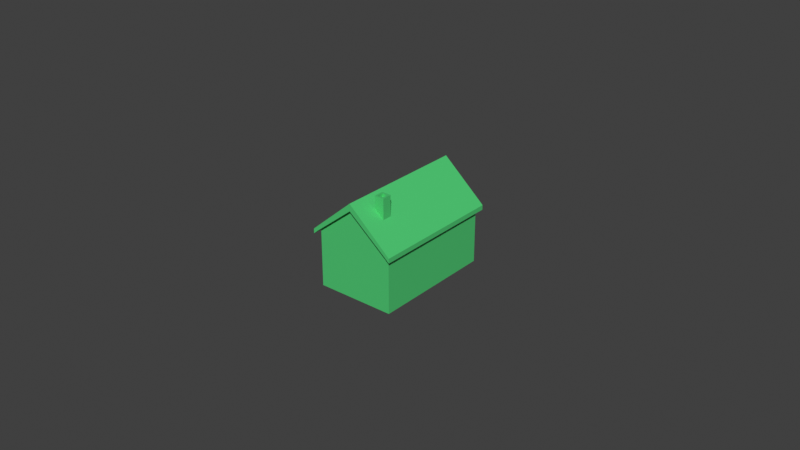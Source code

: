 # Source: plateau-house.blend  (saved by Blender 2.93.21; exported with 4.5.12 LTS)
import bpy
from mathutils import Matrix  # noqa: F401  (used for matrix-valued properties, if any)

bpy.ops.wm.read_factory_settings(use_empty=True)
scene = bpy.context.scene
scene.name = 'Scene'

# ---- collections
col_collection = bpy.data.collections.new('Collection'); scene.collection.children.link(col_collection)

# ---- materials (node trees are filled in below, after node groups)
mat_material = bpy.data.materials.new('Material')
mat_material.use_transparent_shadow = False

# ---- material node trees
mat_material.use_nodes = True; mat_material.node_tree.nodes.clear()
_N = mat_material.node_tree.nodes; _L = mat_material.node_tree.links
n0 = _N.new('ShaderNodeBsdfPrincipled'); n0.name = 'Principled BSDF'; n0.location = (10, 300)
n0.distribution = 'GGX'
n0.subsurface_method = 'BURLEY'
n0.inputs[0].default_value = (0.08022, 0.6172, 0.1812, 1.0)
n0.inputs[3].default_value = 1.45
n0.inputs[27].default_value = (0.0, 0.0, 0.0, 1.0)
n0.inputs[28].default_value = 1.0
n1 = _N.new('ShaderNodeOutputMaterial'); n1.name = 'Material Output'; n1.location = (300, 300)
_L.new(n0.outputs[0], n1.inputs[0])
n1.is_active_output = True

# ---- world
world_world = bpy.data.worlds.new('World'); scene.world = world_world
world_world.use_nodes = True; world_world.node_tree.nodes.clear()
_N = world_world.node_tree.nodes; _L = world_world.node_tree.links
n0 = _N.new('ShaderNodeOutputWorld'); n0.name = 'World Output'; n0.location = (300, 300)
n1 = _N.new('ShaderNodeBackground'); n1.name = 'Background'; n1.location = (10, 300)
n1.inputs[0].default_value = (0.05088, 0.05088, 0.05088, 1.0)
_L.new(n1.outputs[0], n0.inputs[0])
n0.is_active_output = True
world_world.color = (0.05088, 0.05088, 0.05088)
world_world.use_sun_shadow = False
world_world.sun_shadow_jitter_overblur = 0.0

# ---- meshes
me_cube = bpy.data.meshes.new('Cube')
me_cube.from_pydata([(-0.0126, -0.02, 0.0), (-0.0126, -0.02, 0.02), (-0.0126, 0.02, 0.0), (-0.0126, 0.02, 0.02), (0.0126, -0.02, 0.0), (0.0126, -0.02, 0.02), (0.0126, 0.02, 0.0), (0.0126, 0.02, 0.02), (0.0, 0.02, 0.0), (0.0, 0.02, 0.03099), (0.0, -0.02, 0.0), (0.0, -0.02, 0.03099), (-0.0126, -0.02, 0.0185), (-0.0126, 0.02, 0.0185), (0.0126, 0.02, 0.0185), (0.0126, -0.02, 0.0185), (0.0, -0.02, 0.02866), (0.0, 0.02, 0.02866), (-0.0126, -0.02, 0.0185), (-0.0126, -0.02, 0.02), (-0.0126, 0.02, 0.02), (-0.0126, 0.02, 0.0185), (0.0126, 0.02, 0.0185), (0.0126, 0.02, 0.02), (0.0126, -0.02, 0.02), (0.0126, -0.02, 0.0185), (0.0, 0.02154, 0.02866), (0.0, 0.02154, 0.03099), (0.0126, 0.02154, 0.02), (0.0126, 0.02154, 0.0185), (0.0, -0.02154, 0.02866), (0.0, -0.02154, 0.03099), (-0.0126, -0.02154, 0.02), (-0.0126, -0.02154, 0.0185), (0.0126, -0.02154, 0.0185), (0.0126, -0.02154, 0.02), (0.0, -0.02154, 0.03099), (0.0, -0.02154, 0.02866), (-0.0126, 0.02154, 0.0185), (-0.0126, 0.02154, 0.02), (0.0, 0.02154, 0.03099), (0.0, 0.02154, 0.02866), (-0.0126, -0.02, 0.0185), (-0.0126, -0.02, 0.02), (-0.0126, 0.02, 0.02), (-0.0126, 0.02, 0.0185), (0.0126, 0.02, 0.02), (0.0126, 0.02, 0.0185), (0.0126, -0.02, 0.02), (0.0126, -0.02, 0.0185), (-0.0126, -0.02, 0.02), (-0.0126, -0.02, 0.0185), (-0.0126, 0.02, 0.02), (-0.0126, 0.02, 0.0185), (0.0126, 0.02, 0.02), (0.0126, 0.02, 0.0185), (0.0126, -0.02, 0.02), (0.0126, -0.02, 0.0185), (0.0126, 0.02154, 0.0185), (0.0126, 0.02154, 0.02), (-0.0126, -0.02154, 0.0185), (-0.0126, -0.02154, 0.02), (0.0126, -0.02154, 0.02), (0.0126, -0.02154, 0.0185), (-0.0126, 0.02154, 0.02), (-0.0126, 0.02154, 0.0185), (-0.0126, -0.02, 0.0185), (-0.0126, -0.02154, 0.0185), (-0.0126, -0.02154, 0.02), (-0.0126, -0.02, 0.02), (0.0126, 0.02, 0.0185), (0.0126, 0.02154, 0.0185), (0.0126, 0.02154, 0.02), (0.0126, 0.02, 0.02), (0.0126, 0.02, 0.0185), (0.0126, 0.02, 0.02), (0.0126, -0.02, 0.02), (0.0126, -0.02, 0.0185), (-0.0126, -0.02, 0.0185), (-0.0126, -0.02, 0.02), (-0.0126, 0.02, 0.02), (-0.0126, 0.02, 0.0185), (0.0126, -0.02, 0.02), (0.0126, -0.02154, 0.02), (0.0126, -0.02154, 0.0185), (0.0126, -0.02, 0.0185), (-0.0126, 0.02, 0.02), (-0.0126, 0.02154, 0.02), (-0.0126, 0.02154, 0.0185), (-0.0126, 0.02, 0.0185), (-0.0126, -0.02154, 0.0185), (-0.0126, -0.02, 0.0185), (-0.0126, -0.02154, 0.02), (-0.0126, -0.02, 0.02), (0.0126, 0.02154, 0.0185), (0.0126, 0.02, 0.0185), (0.0126, 0.02154, 0.02), (0.0126, 0.02, 0.02), (0.0126, 0.02, 0.02), (0.0126, 0.02, 0.0185), (0.0126, -0.02, 0.02), (0.0126, -0.02, 0.0185), (-0.0126, -0.02, 0.02), (-0.0126, -0.02, 0.0185), (-0.0126, 0.02, 0.02), (-0.0126, 0.02, 0.0185), (0.0126, -0.02154, 0.02), (0.0126, -0.02, 0.02), (0.0126, -0.02154, 0.0185), (0.0126, -0.02, 0.0185), (-0.0126, 0.02154, 0.02), (-0.0126, 0.02, 0.02), (-0.0126, 0.02154, 0.0185), (-0.0126, 0.02, 0.0185), (-0.01399, 0.02, 0.01875), (-0.01399, 0.02154, 0.01875), (-0.01399, 0.02154, 0.01725), (-0.01399, 0.02, 0.01725), (0.01399, -0.02, 0.01875), (0.01399, -0.02154, 0.01875), (0.01399, -0.02154, 0.01725), (0.01399, -0.02, 0.01725), (-0.01399, -0.02, 0.01725), (-0.01399, -0.02, 0.01875), (-0.01399, 0.02, 0.01875), (-0.01399, 0.02, 0.01725), (0.01399, 0.02, 0.01725), (0.01399, 0.02, 0.01875), (0.01399, -0.02, 0.01875), (0.01399, -0.02, 0.01725), (0.01399, 0.02, 0.01725), (0.01399, 0.02154, 0.01725), (0.01399, 0.02154, 0.01875), (0.01399, 0.02, 0.01875), (-0.01399, -0.02, 0.01725), (-0.01399, -0.02154, 0.01725), (-0.01399, -0.02154, 0.01875), (-0.01399, -0.02, 0.01875), (-0.0126, -0.01171, 0.0), (-0.0126, -0.01171, 0.02), (0.0126, -0.01171, 0.0), (0.0126, -0.01171, 0.02), (0.0, -0.01171, 0.03099), (0.0, -0.01171, 0.0), (0.0126, -0.01171, 0.0185), (-0.0126, -0.01171, 0.0185), (-0.0126, -0.01171, 0.02), (-0.0126, -0.01171, 0.0185), (0.0126, -0.01171, 0.02), (0.0126, -0.01171, 0.0185), (-0.0126, -0.01171, 0.02), (-0.0126, -0.01171, 0.0185), (0.0126, -0.01171, 0.02), (0.0126, -0.01171, 0.0185), (0.0126, -0.01171, 0.02), (0.0126, -0.01171, 0.0185), (-0.0126, -0.01171, 0.02), (-0.0126, -0.01171, 0.0185), (0.0126, -0.01171, 0.02), (0.0126, -0.01171, 0.0185), (-0.0126, -0.01171, 0.02), (-0.0126, -0.01171, 0.0185), (-0.01399, -0.01171, 0.01875), (-0.01399, -0.01171, 0.01725), (0.01399, -0.01171, 0.01875), (0.01399, -0.01171, 0.01725), (-0.0126, -0.01478, 0.0), (0.0126, -0.01478, 0.02), (0.0, -0.01478, 0.03099), (0.0, -0.01478, 0.0), (0.0126, -0.01478, 0.0185), (-0.0126, -0.01478, 0.02), (0.0126, -0.01478, 0.0185), (-0.0126, -0.01478, 0.02), (0.0126, -0.01478, 0.0185), (0.0126, -0.01478, 0.0185), (-0.0126, -0.01478, 0.02), (0.0126, -0.01478, 0.0185), (-0.0126, -0.01478, 0.02), (-0.01399, -0.01478, 0.01875), (0.01399, -0.01478, 0.01725), (-0.0126, -0.01478, 0.02), (0.0126, -0.01478, 0.0), (-0.0126, -0.01478, 0.0185), (-0.0126, -0.01478, 0.0185), (0.0126, -0.01478, 0.02), (-0.0126, -0.01478, 0.0185), (0.0126, -0.01478, 0.02), (0.0126, -0.01478, 0.02), (-0.0126, -0.01478, 0.0185), (0.0126, -0.01478, 0.02), (-0.0126, -0.01478, 0.0185), (-0.01399, -0.01478, 0.01725), (0.01399, -0.01478, 0.01875), (0.003381, 0.02, 0.02804), (0.003381, -0.02, 0.0), (0.003381, 0.02, 0.0), (0.003381, -0.02, 0.02804), (0.003381, -0.02, 0.02593), (0.003381, 0.02, 0.02593), (0.003381, 0.02154, 0.02804), (0.003381, 0.02154, 0.02593), (0.003381, -0.02154, 0.02804), (0.003381, -0.02154, 0.02593), (0.003381, -0.01171, 0.02804), (0.003381, -0.01171, 0.0), (0.003381, -0.01478, 0.02804), (0.003381, -0.01478, 0.0), (0.006383, 0.02, 0.02542), (0.006383, -0.02, 0.0), (0.006383, 0.02, 0.02351), (0.006383, 0.02154, 0.02351), (0.006383, -0.02154, 0.02542), (0.006383, -0.01171, 0.02542), (0.006383, -0.01478, 0.02542), (0.006383, 0.02, 0.0), (0.006383, -0.02, 0.02542), (0.006383, -0.02, 0.02351), (0.006383, 0.02154, 0.02542), (0.006383, -0.02154, 0.02351), (0.006383, -0.01171, 0.0), (0.006383, -0.01478, 0.0), (0.003381, -0.01171, 0.02804), (0.003381, -0.01478, 0.02804), (0.006383, -0.01171, 0.02542), (0.006383, -0.01478, 0.02542), (0.003381, -0.01171, 0.02804), (0.003381, -0.01478, 0.02804), (0.006383, -0.01171, 0.02542), (0.006383, -0.01478, 0.02542), (0.006383, -0.01171, 0.02542), (0.003381, -0.01171, 0.02804), (0.003381, -0.01478, 0.02804), (0.006383, -0.01478, 0.02542), (0.003925, -0.01226, 0.032), (0.005839, -0.01226, 0.03199), (0.003925, -0.01424, 0.032), (0.005839, -0.01424, 0.03199), (0.003381, -0.01171, 0.032), (0.006383, -0.01171, 0.03199), (0.003381, -0.01478, 0.032), (0.006383, -0.01478, 0.03199), (0.003922, -0.01226, 0.03099), (0.005835, -0.01226, 0.03098), (0.003922, -0.01424, 0.03099), (0.005835, -0.01424, 0.03098), (-0.0126, 0.01091, 0.02), (0.0126, 0.01091, 0.0), (-0.0126, 0.01091, 0.0185), (-0.0126, 0.01091, 0.0185), (0.0126, 0.01091, 0.02), (-0.0126, 0.01091, 0.0185), (0.0126, 0.01091, 0.02), (0.0126, 0.01091, 0.02), (-0.0126, 0.01091, 0.0185), (0.0126, 0.01091, 0.02), (-0.0126, 0.01091, 0.0185), (-0.01399, 0.01091, 0.01725), (0.01399, 0.01091, 0.01875), (-0.0126, 0.01091, 0.0), (0.0126, 0.01091, 0.02), (0.0, 0.01091, 0.03099), (0.0, 0.01091, 0.0), (0.0126, 0.01091, 0.0185), (-0.0126, 0.01091, 0.02), (0.0126, 0.01091, 0.0185), (-0.0126, 0.01091, 0.02), (0.0126, 0.01091, 0.0185), (0.0126, 0.01091, 0.0185), (-0.0126, 0.01091, 0.02), (0.0126, 0.01091, 0.0185), (-0.0126, 0.01091, 0.02), (-0.01399, 0.01091, 0.01875), (0.01399, 0.01091, 0.01725), (0.003381, 0.01091, 0.0), (0.003381, 0.01091, 0.02804), (0.006383, 0.01091, 0.02542), (0.006383, 0.01091, 0.0), (-0.0126, 0.003802, 0.0), (0.0126, 0.003802, 0.02), (0.0, 0.003802, 0.03099), (0.0, 0.003802, 0.0), (0.0126, 0.003802, 0.0185), (-0.0126, 0.003802, 0.02), (0.0126, 0.003802, 0.0185), (-0.0126, 0.003802, 0.02), (0.0126, 0.003802, 0.0185), (0.0126, 0.003802, 0.0185), (-0.0126, 0.003802, 0.02), (0.0126, 0.003802, 0.0185), (-0.0126, 0.003802, 0.02), (-0.01399, 0.003802, 0.01875), (0.01399, 0.003802, 0.01725), (0.003381, 0.003802, 0.0), (0.003381, 0.003802, 0.02804), (0.006383, 0.003802, 0.02542), (0.006383, 0.003802, 0.0), (-0.0126, 0.003802, 0.02), (0.0126, 0.003802, 0.0), (-0.0126, 0.003802, 0.0185), (-0.0126, 0.003802, 0.0185), (0.0126, 0.003802, 0.02), (-0.0126, 0.003802, 0.0185), (0.0126, 0.003802, 0.02), (0.0126, 0.003802, 0.02), (-0.0126, 0.003802, 0.0185), (0.0126, 0.003802, 0.02), (-0.0126, 0.003802, 0.0185), (-0.01399, 0.003802, 0.01725), (0.01399, 0.003802, 0.01875), (-0.0126, 0.02, 0.01169), (0.0126, 0.02, 0.01169), (0.0126, -0.02, 0.01169), (0.0, -0.02, 0.01811), (0.0, 0.02, 0.01811), (-0.0126, -0.02, 0.01169), (-0.0126, -0.01171, 0.01169), (0.0126, -0.01171, 0.01169), (-0.0126, -0.01478, 0.01169), (0.0126, -0.01478, 0.01169), (0.003381, 0.02, 0.01639), (0.003381, -0.02, 0.01639), (0.006383, -0.02, 0.01486), (0.006383, 0.02, 0.01486), (0.0126, 0.01091, 0.01169), (-0.0126, 0.01091, 0.01169), (-0.0126, 0.003802, 0.01169), (0.0126, 0.003802, 0.01169), (-0.01298, 0.01091, 0.01169), (-0.01298, 0.01091, 0.0), (-0.01298, 0.003802, 0.0), (-0.01298, 0.003802, 0.01169), (-0.0126, 0.009676, 0.02), (0.0126, 0.009676, 0.0), (-0.0126, 0.009676, 0.0185), (-0.0126, 0.009676, 0.0185), (0.0126, 0.009676, 0.02), (-0.0126, 0.009676, 0.0185), (0.0126, 0.009676, 0.02), (0.0126, 0.009676, 0.02), (-0.0126, 0.009676, 0.0185), (0.0126, 0.009676, 0.02), (-0.0126, 0.009676, 0.0185), (-0.01399, 0.009676, 0.01725), (0.01399, 0.009676, 0.01875), (-0.0126, 0.009676, 0.0), (0.0126, 0.009676, 0.02), (0.0, 0.009676, 0.03099), (0.0, 0.009676, 0.0), (0.0126, 0.009676, 0.0185), (-0.0126, 0.009676, 0.02), (0.0126, 0.009676, 0.0185), (-0.0126, 0.009676, 0.02), (0.0126, 0.009676, 0.0185), (0.0126, 0.009676, 0.0185), (-0.0126, 0.009676, 0.02), (0.0126, 0.009676, 0.0185), (-0.0126, 0.009676, 0.02), (-0.01399, 0.009676, 0.01875), (0.01399, 0.009676, 0.01725), (0.003381, 0.009676, 0.0), (0.003381, 0.009676, 0.02804), (0.006383, 0.009676, 0.02542), (0.006383, 0.009676, 0.0), (0.0126, 0.009676, 0.01169), (-0.0126, 0.009676, 0.01169), (-0.01298, 0.009676, 0.0), (-0.01298, 0.009676, 0.01169), (-0.0126, 0.004987, 0.0), (0.0126, 0.004987, 0.02), (0.0, 0.004987, 0.03099), (0.0, 0.004987, 0.0), (0.0126, 0.004987, 0.0185), (-0.0126, 0.004987, 0.02), (0.0126, 0.004987, 0.0185), (-0.0126, 0.004987, 0.02), (0.0126, 0.004987, 0.0185), (0.0126, 0.004987, 0.0185), (-0.0126, 0.004987, 0.02), (0.0126, 0.004987, 0.0185), (-0.0126, 0.004987, 0.02), (-0.01399, 0.004987, 0.01875), (0.01399, 0.004987, 0.01725), (0.003381, 0.004987, 0.0), (0.003381, 0.004987, 0.02804), (0.006383, 0.004987, 0.02542), (0.006383, 0.004987, 0.0), (0.0126, 0.004987, 0.01169), (-0.01298, 0.004987, 0.0), (-0.0126, 0.004987, 0.02), (0.0126, 0.004987, 0.0), (-0.0126, 0.004987, 0.0185), (-0.0126, 0.004987, 0.0185), (0.0126, 0.004987, 0.02), (-0.0126, 0.004987, 0.0185), (0.0126, 0.004987, 0.02), (0.0126, 0.004987, 0.02), (-0.0126, 0.004987, 0.0185), (0.0126, 0.004987, 0.02), (-0.0126, 0.004987, 0.0185), (-0.01399, 0.004987, 0.01725), (0.01399, 0.004987, 0.01875), (-0.0126, 0.004987, 0.01169), (-0.01298, 0.004987, 0.01169), (-0.0126, 0.02, 0.0104), (0.0126, 0.02, 0.0104), (0.0126, -0.02, 0.0104), (0.0, -0.02, 0.01612), (0.0, 0.02, 0.01612), (-0.0126, -0.01171, 0.0104), (0.0126, -0.01171, 0.0104), (-0.0126, -0.01478, 0.0104), (0.0126, -0.01478, 0.0104), (0.003381, 0.02, 0.01459), (0.003381, -0.02, 0.01459), (0.006383, -0.02, 0.01323), (0.006383, 0.02, 0.01323), (0.0126, 0.01091, 0.0104), (-0.0126, 0.01091, 0.0104), (-0.0126, 0.003802, 0.0104), (0.0126, 0.003802, 0.0104), (-0.0126, -0.02, 0.0104), (-0.01298, 0.01091, 0.0104), (-0.01298, 0.003802, 0.0104), (-0.01298, 0.009676, 0.0104), (0.0126, 0.009676, 0.0104), (-0.01298, 0.004987, 0.0104), (0.0126, 0.004987, 0.0104), (-0.01271, 0.009676, 0.0104), (-0.01271, 0.009676, 0.0), (-0.01271, 0.004987, 0.0), (-0.01271, 0.004987, 0.0104)], [], [(9, 27, 26, 17), (211, 218, 28, 29), (221, 182, 4, 209), (168, 181, 1, 11), (206, 168, 11, 197), (166, 169, 10, 0), (310, 13, 17, 314), (321, 198, 16, 313), (313, 16, 12, 315), (319, 170, 15, 312), (323, 210, 14, 311), (325, 248, 13, 310), (265, 22, 55, 267), (1, 19, 18, 12), (181, 171, 19, 1), (13, 21, 20, 3), (248, 249, 21, 13), (29, 28, 59, 58), (7, 23, 22, 14), (260, 250, 23, 7), (15, 25, 24, 5), (170, 172, 25, 15), (194, 200, 27, 9), (184, 18, 51, 186), (210, 211, 29, 14), (30, 31, 32, 33), (11, 31, 30, 16), (1, 32, 31, 11), (39, 38, 65, 64), (16, 30, 33, 12), (203, 202, 36, 37), (24, 25, 57, 56), (216, 212, 35, 5), (16, 37, 36, 11), (198, 203, 37, 16), (38, 39, 40, 41), (35, 34, 63, 62), (9, 40, 39, 3), (17, 41, 40, 9), (13, 38, 41, 17), (33, 32, 61, 60), (13, 3, 44, 45), (7, 14, 47, 46), (15, 5, 48, 49), (1, 12, 42, 43), (5, 35, 62, 48), (3, 39, 64, 44), (28, 7, 46, 59), (34, 15, 49, 63), (18, 19, 50, 51), (32, 1, 43, 61), (38, 13, 45, 65), (22, 23, 54, 55), (14, 29, 58, 47), (264, 20, 52, 266), (12, 33, 60, 42), (185, 24, 56, 187), (20, 21, 53, 52), (76, 77, 101, 100), (60, 67, 66, 42), (61, 68, 67, 60), (43, 69, 68, 61), (42, 66, 69, 43), (69, 66, 91, 93), (58, 71, 70, 47), (59, 72, 71, 58), (46, 73, 72, 59), (47, 70, 73, 46), (86, 87, 110, 111), (54, 75, 74, 55), (252, 253, 75, 54), (57, 77, 76, 56), (174, 175, 77, 57), (269, 80, 104, 271), (50, 79, 78, 51), (173, 176, 79, 50), (53, 81, 80, 52), (251, 254, 81, 53), (72, 73, 97, 96), (62, 83, 82, 48), (63, 84, 83, 62), (49, 85, 84, 63), (48, 82, 85, 49), (82, 83, 106, 107), (64, 87, 86, 44), (65, 88, 87, 64), (45, 89, 88, 65), (44, 86, 89, 45), (83, 84, 108, 106), (73, 70, 95, 97), (80, 81, 105, 104), (87, 88, 112, 110), (268, 74, 99, 270), (84, 85, 109, 108), (189, 78, 103, 191), (88, 89, 113, 112), (85, 82, 107, 109), (89, 86, 111, 113), (66, 67, 90, 91), (70, 71, 94, 95), (67, 68, 92, 90), (74, 75, 98, 99), (71, 72, 96, 94), (78, 79, 102, 103), (68, 69, 93, 92), (188, 76, 100, 190), (114, 115, 116, 117), (110, 115, 114, 111), (112, 116, 115, 110), (113, 117, 116, 112), (111, 114, 117, 113), (118, 119, 120, 121), (106, 119, 118, 107), (108, 120, 119, 106), (109, 121, 120, 108), (107, 118, 121, 109), (257, 272, 124, 125), (102, 123, 122, 103), (178, 179, 123, 102), (105, 125, 124, 104), (256, 257, 125, 105), (180, 193, 128, 129), (98, 127, 126, 99), (255, 258, 127, 98), (101, 129, 128, 100), (177, 180, 129, 101), (130, 131, 132, 133), (94, 131, 130, 95), (96, 132, 131, 94), (97, 133, 132, 96), (95, 130, 133, 97), (134, 135, 136, 137), (90, 135, 134, 91), (92, 136, 135, 90), (93, 137, 136, 92), (91, 134, 137, 93), (289, 292, 165, 159), (190, 193, 164, 158), (292, 309, 164, 165), (191, 192, 163, 161), (290, 291, 162, 160), (192, 179, 162, 163), (304, 154, 158, 306), (305, 157, 161, 307), (175, 155, 159, 177), (186, 189, 157, 151), (285, 288, 156, 150), (176, 156, 160, 178), (286, 287, 155, 153), (187, 188, 154, 152), (301, 148, 152, 303), (171, 146, 150, 173), (300, 147, 151, 302), (282, 284, 149, 144), (167, 185, 148, 141), (183, 184, 147, 145), (297, 283, 146, 139), (172, 149, 153, 174), (318, 183, 145, 316), (327, 282, 144, 317), (278, 281, 143, 138), (294, 280, 142, 204), (280, 297, 139, 142), (296, 298, 140, 220), (315, 12, 183, 318), (25, 172, 174, 57), (12, 18, 184, 183), (5, 24, 185, 167), (19, 171, 173, 50), (56, 76, 188, 187), (79, 176, 178, 102), (51, 78, 189, 186), (77, 175, 177, 101), (122, 123, 179, 192), (103, 122, 192, 191), (100, 128, 193, 190), (159, 165, 180, 177), (165, 164, 193, 180), (160, 162, 179, 178), (154, 188, 190, 158), (157, 189, 191, 161), (150, 156, 176, 173), (153, 155, 175, 174), (148, 185, 187, 152), (147, 184, 186, 151), (144, 149, 172, 170), (139, 146, 171, 181), (317, 144, 170, 319), (138, 143, 169, 166), (204, 142, 168, 206), (142, 139, 181, 168), (220, 140, 182, 221), (143, 205, 207, 169), (206, 214, 225, 223), (281, 293, 205, 143), (295, 294, 204, 213), (217, 219, 203, 198), (11, 36, 202, 197), (219, 212, 202, 203), (17, 26, 201, 199), (208, 218, 200, 194), (314, 17, 199, 320), (322, 217, 198, 321), (214, 206, 197, 216), (169, 207, 195, 10), (26, 27, 200, 201), (167, 214, 216, 5), (312, 15, 217, 322), (7, 28, 218, 208), (34, 35, 212, 219), (15, 34, 219, 217), (279, 295, 213, 141), (141, 213, 214, 167), (205, 220, 221, 207), (293, 296, 220, 205), (197, 202, 212, 216), (199, 201, 211, 210), (320, 199, 210, 323), (207, 221, 209, 195), (201, 200, 218, 211), (222, 223, 227, 226), (204, 206, 223, 222), (214, 213, 224, 225), (213, 204, 222, 224), (225, 224, 228, 229), (224, 222, 226, 228), (223, 225, 229, 227), (233, 230, 239, 241), (226, 231, 230, 228), (227, 232, 231, 226), (229, 233, 232, 227), (228, 230, 233, 229), (236, 237, 245, 244), (231, 232, 240, 238), (232, 233, 241, 240), (230, 231, 238, 239), (234, 235, 239, 238), (236, 234, 238, 240), (237, 236, 240, 241), (235, 237, 241, 239), (243, 242, 244, 245), (235, 234, 242, 243), (237, 235, 243, 245), (234, 236, 244, 242), (196, 215, 277, 274), (7, 208, 276, 260), (208, 194, 275, 276), (8, 196, 274, 262), (215, 6, 247, 277), (9, 3, 246, 261), (194, 9, 261, 275), (2, 8, 262, 259), (311, 14, 263, 324), (3, 20, 264, 246), (14, 22, 265, 263), (21, 249, 251, 53), (23, 250, 252, 54), (55, 74, 268, 267), (52, 80, 269, 266), (81, 254, 256, 105), (75, 253, 255, 98), (104, 124, 272, 271), (126, 127, 258, 273), (99, 126, 273, 270), (341, 344, 258, 255), (342, 343, 257, 256), (343, 358, 272, 257), (354, 268, 270, 356), (337, 340, 254, 251), (355, 269, 271, 357), (338, 339, 253, 252), (350, 264, 266, 352), (346, 336, 250, 260), (334, 335, 249, 248), (351, 265, 267, 353), (365, 334, 248, 325), (316, 145, 299, 326), (149, 284, 286, 153), (145, 147, 300, 299), (141, 148, 301, 279), (146, 283, 285, 150), (152, 154, 304, 303), (156, 288, 290, 160), (151, 157, 305, 302), (155, 287, 289, 159), (163, 162, 291, 308), (161, 163, 308, 307), (158, 164, 309, 306), (383, 386, 296, 293), (369, 385, 295, 279), (385, 384, 294, 295), (371, 383, 293, 281), (386, 390, 298, 296), (370, 389, 297, 280), (384, 370, 280, 294), (368, 371, 281, 278), (387, 372, 282, 327), (389, 373, 283, 297), (372, 374, 284, 282), (392, 300, 302, 394), (393, 301, 303, 395), (376, 377, 287, 286), (375, 378, 288, 285), (397, 305, 307, 399), (396, 304, 306, 398), (380, 381, 291, 290), (382, 401, 309, 292), (379, 382, 292, 289), (427, 387, 327, 420), (409, 316, 326, 419), (368, 278, 330, 388), (405, 311, 324, 417), (413, 320, 323, 416), (406, 312, 322, 415), (415, 322, 321, 414), (408, 314, 320, 413), (410, 317, 319, 412), (421, 315, 318, 411), (420, 327, 317, 410), (411, 318, 316, 409), (418, 325, 310, 404), (416, 323, 311, 405), (412, 319, 312, 406), (407, 313, 315, 421), (414, 321, 313, 407), (404, 310, 314, 408), (424, 367, 328, 422), (365, 325, 328, 367), (418, 259, 329, 422), (419, 326, 331, 423), (402, 365, 367, 403), (426, 403, 367, 424), (259, 345, 366, 329), (417, 324, 364, 425), (270, 273, 359, 356), (273, 258, 344, 359), (271, 272, 358, 357), (253, 339, 341, 255), (254, 340, 342, 256), (266, 269, 355, 352), (267, 268, 354, 353), (250, 336, 338, 252), (249, 335, 337, 251), (263, 265, 351, 349), (246, 264, 350, 332), (324, 263, 349, 364), (259, 262, 348, 345), (275, 261, 347, 361), (261, 246, 332, 347), (277, 247, 333, 363), (262, 274, 360, 348), (276, 275, 361, 362), (260, 276, 362, 346), (274, 277, 363, 360), (402, 391, 334, 365), (374, 351, 353, 376), (391, 392, 335, 334), (369, 393, 336, 346), (373, 350, 352, 375), (395, 396, 339, 338), (378, 355, 357, 380), (394, 397, 340, 337), (377, 354, 356, 379), (400, 381, 358, 343), (399, 400, 343, 342), (398, 401, 344, 341), (306, 309, 401, 398), (307, 308, 400, 399), (308, 291, 381, 400), (287, 377, 379, 289), (302, 305, 397, 394), (288, 378, 380, 290), (303, 304, 396, 395), (283, 373, 375, 285), (279, 301, 393, 369), (299, 300, 392, 391), (284, 374, 376, 286), (326, 299, 391, 402), (423, 331, 403, 426), (326, 402, 403, 331), (425, 364, 387, 427), (356, 359, 382, 379), (359, 344, 401, 382), (357, 358, 381, 380), (339, 396, 398, 341), (340, 397, 399, 342), (352, 355, 378, 375), (353, 354, 377, 376), (336, 393, 395, 338), (335, 392, 394, 337), (349, 351, 374, 372), (332, 350, 373, 389), (364, 349, 372, 387), (345, 348, 371, 368), (361, 347, 370, 384), (347, 332, 389, 370), (363, 333, 390, 386), (348, 360, 383, 371), (362, 361, 384, 385), (346, 362, 385, 369), (360, 363, 386, 383), (333, 425, 427, 390), (330, 423, 426, 388), (247, 417, 425, 333), (388, 426, 431, 430), (278, 419, 423, 330), (325, 418, 422, 328), (366, 424, 422, 329), (2, 404, 408, 8), (195, 414, 407, 10), (10, 407, 421, 0), (182, 412, 406, 4), (215, 416, 405, 6), (259, 418, 404, 2), (166, 411, 409, 138), (298, 420, 410, 140), (0, 421, 411, 166), (140, 410, 412, 182), (8, 408, 413, 196), (209, 415, 414, 195), (4, 406, 415, 209), (196, 413, 416, 215), (6, 405, 417, 247), (138, 409, 419, 278), (390, 427, 420, 298), (430, 431, 428, 429), (426, 424, 428, 431), (424, 366, 429, 428)])
_uv = me_cube.uv_layers.new(name='UVMap')
_uv.uv.foreach_set('vector', [0.625, 0.375, 0.625, 0.375, 0.6161, 0.375, 0.6161, 0.375, 0.6044, 0.4383, 0.6257, 0.4383, 0.625, 0.5, 0.5974, 0.5, 0.3133, 0.7174, 0.375, 0.7174, 0.375, 0.75, 0.3133, 0.75, 0.75, 0.7174, 0.875, 0.7174, 0.875, 0.75, 0.75, 0.75, 0.7165, 0.7174, 0.75, 0.7174, 0.75, 0.75, 0.7165, 0.75, 0.125, 0.7174, 0.25, 0.7174, 0.25, 0.75, 0.125, 0.75, 0.5137, 0.25, 0.5974, 0.25, 0.6161, 0.375, 0.5289, 0.375, 0.5231, 0.8415, 0.612, 0.8415, 0.6161, 0.875, 0.5288, 0.875, 0.5288, 0.875, 0.6161, 0.875, 0.5885, 1.0, 0.5066, 1.0, 0.5155, 0.7174, 0.5974, 0.7174, 0.5974, 0.75, 0.5143, 0.75, 0.5207, 0.4383, 0.6076, 0.4383, 0.5974, 0.5, 0.5143, 0.5, 0.517, 0.1932, 0.5998, 0.1932, 0.5974, 0.25, 0.5137, 0.25, 0.2773, 0.2534, 0.5974, 0.5, 0.5974, 0.5, 0.2666, 0.2409, 0.625, 0.0, 0.625, 0.0, 0.6062, 0.0, 0.6062, 0.0, 0.875, 0.7174, 0.875, 0.7174, 0.875, 0.75, 0.875, 0.75, 0.5974, 0.25, 0.5974, 0.25, 0.625, 0.25, 0.625, 0.25, 0.5998, 0.1932, 0.5998, 0.1932, 0.5974, 0.25, 0.5974, 0.25, 0.5974, 0.5, 0.625, 0.5, 0.625, 0.5, 0.5974, 0.5, 0.625, 0.5, 0.625, 0.5, 0.5974, 0.5, 0.5974, 0.5, 0.625, 0.5568, 0.625, 0.5568, 0.625, 0.5, 0.625, 0.5, 0.5974, 0.75, 0.5974, 0.75, 0.625, 0.75, 0.625, 0.75, 0.5974, 0.7174, 0.5974, 0.7174, 0.5974, 0.75, 0.5974, 0.75, 0.625, 0.4085, 0.6256, 0.4085, 0.625, 0.375, 0.625, 0.375, 0.2549, 0.01222, 0.6062, 0.0, 0.6062, 0.0, 0.2311, 0.01019, 0.6076, 0.4383, 0.6044, 0.4383, 0.5974, 0.5, 0.5974, 0.5, 0.6161, 0.875, 0.625, 0.875, 0.625, 1.0, 0.5885, 1.0, 0.625, 0.875, 0.625, 0.875, 0.6161, 0.875, 0.6161, 0.875, 0.625, 1.0, 0.625, 1.0, 0.625, 0.875, 0.625, 0.875, 0.625, 0.25, 0.5974, 0.25, 0.5974, 0.25, 0.625, 0.25, 0.6161, 0.875, 0.6161, 0.875, 0.5885, 1.0, 0.5885, 1.0, 0.6092, 0.8415, 0.6256, 0.8415, 0.625, 0.875, 0.6161, 0.875, 0.625, 0.75, 0.5974, 0.75, 0.5974, 0.75, 0.625, 0.75, 0.625, 0.8117, 0.6257, 0.8117, 0.625, 0.75, 0.625, 0.75, 0.6161, 0.875, 0.6161, 0.875, 0.625, 0.875, 0.625, 0.875, 0.612, 0.8415, 0.6092, 0.8415, 0.6161, 0.875, 0.6161, 0.875, 0.5974, 0.25, 0.625, 0.25, 0.625, 0.375, 0.6161, 0.375, 0.625, 0.75, 0.5974, 0.75, 0.5974, 0.75, 0.625, 0.75, 0.625, 0.375, 0.625, 0.375, 0.625, 0.25, 0.625, 0.25, 0.6161, 0.375, 0.6161, 0.375, 0.625, 0.375, 0.625, 0.375, 0.5974, 0.25, 0.5974, 0.25, 0.6161, 0.375, 0.6161, 0.375, 0.5885, 1.0, 0.625, 1.0, 0.625, 1.0, 0.5885, 1.0, 0.5974, 0.25, 0.625, 0.25, 0.625, 0.25, 0.5974, 0.25, 0.625, 0.5, 0.5974, 0.5, 0.5974, 0.5, 0.625, 0.5, 0.5974, 0.75, 0.625, 0.75, 0.625, 0.75, 0.5974, 0.75, 0.625, 0.0, 0.6062, 0.0, 0.6062, 0.0, 0.625, 0.0, 0.625, 0.75, 0.625, 0.75, 0.625, 0.75, 0.625, 0.75, 0.625, 0.25, 0.625, 0.25, 0.625, 0.25, 0.625, 0.25, 0.625, 0.5, 0.625, 0.5, 0.625, 0.5, 0.625, 0.5, 0.5974, 0.75, 0.5974, 0.75, 0.5974, 0.75, 0.5974, 0.75, 0.6062, 0.0, 0.625, 0.0, 0.625, 0.0, 0.6062, 0.0, 0.625, 1.0, 0.625, 1.0, 0.625, 1.0, 0.625, 1.0, 0.5974, 0.25, 0.5974, 0.25, 0.5974, 0.25, 0.5974, 0.25, 0.5974, 0.5, 0.625, 0.5, 0.625, 0.5, 0.5974, 0.5, 0.5974, 0.5, 0.5974, 0.5, 0.5974, 0.5, 0.5974, 0.5, 0.2677, 0.09287, 0.625, 0.25, 0.625, 0.25, 0.2677, 0.09287, 0.5885, 1.0, 0.5885, 1.0, 0.5885, 1.0, 0.5885, 1.0, 0.2633, 0.3038, 0.625, 0.75, 0.625, 0.75, 0.2387, 0.2763, 0.625, 0.25, 0.5974, 0.25, 0.5974, 0.25, 0.625, 0.25, 0.625, 0.75, 0.5974, 0.75, 0.5974, 0.75, 0.625, 0.75, 0.5885, 1.0, 0.5885, 1.0, 0.5885, 1.0, 0.5885, 1.0, 0.625, 1.0, 0.625, 1.0, 0.5885, 1.0, 0.5885, 1.0, 0.625, 1.0, 0.625, 1.0, 0.625, 1.0, 0.625, 1.0, 0.5885, 1.0, 0.5885, 1.0, 0.625, 1.0, 0.625, 1.0, 0.625, 1.0, 0.5885, 1.0, 0.5885, 1.0, 0.625, 1.0, 0.5974, 0.5, 0.5974, 0.5, 0.5974, 0.5, 0.5974, 0.5, 0.625, 0.5, 0.625, 0.5, 0.5974, 0.5, 0.5974, 0.5, 0.625, 0.5, 0.625, 0.5, 0.625, 0.5, 0.625, 0.5, 0.5974, 0.5, 0.5974, 0.5, 0.625, 0.5, 0.625, 0.5, 0.625, 0.25, 0.625, 0.25, 0.625, 0.25, 0.625, 0.25, 0.625, 0.5, 0.625, 0.5, 0.5974, 0.5, 0.5974, 0.5, 0.2789, 0.2409, 0.2677, 0.2284, 0.625, 0.5, 0.625, 0.5, 0.5974, 0.75, 0.5974, 0.75, 0.625, 0.75, 0.625, 0.75, 0.2282, 0.2763, 0.2047, 0.2488, 0.5974, 0.75, 0.5974, 0.75, 0.625, 0.1932, 0.625, 0.25, 0.625, 0.25, 0.625, 0.1932, 0.625, 0.0, 0.625, 0.0, 0.6062, 0.0, 0.6062, 0.0, 0.2142, 0.008149, 0.2142, 0.008149, 0.625, 0.0, 0.625, 0.0, 0.5974, 0.25, 0.5974, 0.25, 0.625, 0.25, 0.625, 0.25, 0.2672, 0.0938, 0.2564, 0.09287, 0.5974, 0.25, 0.5974, 0.25, 0.625, 0.5, 0.625, 0.5, 0.625, 0.5, 0.625, 0.5, 0.625, 0.75, 0.625, 0.75, 0.625, 0.75, 0.625, 0.75, 0.5974, 0.75, 0.5974, 0.75, 0.625, 0.75, 0.625, 0.75, 0.5974, 0.75, 0.5974, 0.75, 0.5974, 0.75, 0.5974, 0.75, 0.625, 0.75, 0.625, 0.75, 0.5974, 0.75, 0.5974, 0.75, 0.625, 0.75, 0.625, 0.75, 0.625, 0.75, 0.625, 0.75, 0.625, 0.25, 0.625, 0.25, 0.625, 0.25, 0.625, 0.25, 0.5974, 0.25, 0.5974, 0.25, 0.625, 0.25, 0.625, 0.25, 0.5974, 0.25, 0.5974, 0.25, 0.5974, 0.25, 0.5974, 0.25, 0.625, 0.25, 0.625, 0.25, 0.5974, 0.25, 0.5974, 0.25, 0.625, 0.75, 0.5974, 0.75, 0.5974, 0.75, 0.625, 0.75, 0.625, 0.5, 0.5974, 0.5, 0.5974, 0.5, 0.625, 0.5, 0.625, 0.25, 0.5974, 0.25, 0.5974, 0.25, 0.625, 0.25, 0.625, 0.25, 0.5974, 0.25, 0.5974, 0.25, 0.625, 0.25, 0.5974, 0.5568, 0.5974, 0.5, 0.5974, 0.5, 0.5974, 0.5568, 0.5974, 0.75, 0.5974, 0.75, 0.5974, 0.75, 0.5974, 0.75, 0.605, 0.0326, 0.6062, 0.0, 0.6062, 0.0, 0.605, 0.0326, 0.5974, 0.25, 0.5974, 0.25, 0.5974, 0.25, 0.5974, 0.25, 0.5974, 0.75, 0.625, 0.75, 0.625, 0.75, 0.5974, 0.75, 0.5974, 0.25, 0.625, 0.25, 0.625, 0.25, 0.5974, 0.25, 0.5885, 1.0, 0.5885, 1.0, 0.5885, 1.0, 0.5885, 1.0, 0.5974, 0.5, 0.5974, 0.5, 0.5974, 0.5, 0.5974, 0.5, 0.5885, 1.0, 0.625, 1.0, 0.625, 1.0, 0.5885, 1.0, 0.5974, 0.5, 0.625, 0.5, 0.625, 0.5, 0.5974, 0.5, 0.5974, 0.5, 0.625, 0.5, 0.625, 0.5, 0.5974, 0.5, 0.6062, 0.0, 0.625, 0.0, 0.625, 0.0, 0.6062, 0.0, 0.625, 1.0, 0.625, 1.0, 0.625, 1.0, 0.625, 1.0, 0.625, 0.7174, 0.625, 0.75, 0.625, 0.75, 0.625, 0.7174, 0.625, 0.25, 0.625, 0.25, 0.5974, 0.25, 0.5974, 0.25, 0.625, 0.25, 0.625, 0.25, 0.625, 0.25, 0.625, 0.25, 0.5974, 0.25, 0.5974, 0.25, 0.625, 0.25, 0.625, 0.25, 0.5974, 0.25, 0.5974, 0.25, 0.5974, 0.25, 0.5974, 0.25, 0.625, 0.25, 0.625, 0.25, 0.5974, 0.25, 0.5974, 0.25, 0.625, 0.75, 0.625, 0.75, 0.5974, 0.75, 0.5974, 0.75, 0.625, 0.75, 0.625, 0.75, 0.625, 0.75, 0.625, 0.75, 0.5974, 0.75, 0.5974, 0.75, 0.625, 0.75, 0.625, 0.75, 0.5974, 0.75, 0.5974, 0.75, 0.5974, 0.75, 0.5974, 0.75, 0.625, 0.75, 0.625, 0.75, 0.5974, 0.75, 0.5974, 0.75, 0.5995, 0.1932, 0.6249, 0.1932, 0.625, 0.25, 0.5974, 0.25, 0.625, 0.0, 0.625, 0.0, 0.6062, 0.0, 0.6062, 0.0, 0.625, 0.0326, 0.6252, 0.0326, 0.625, 0.0, 0.625, 0.0, 0.5974, 0.25, 0.5974, 0.25, 0.625, 0.25, 0.625, 0.25, 0.5994, 0.1932, 0.5995, 0.1932, 0.5974, 0.25, 0.5974, 0.25, 0.5974, 0.7174, 0.625, 0.7174, 0.625, 0.75, 0.5974, 0.75, 0.625, 0.5, 0.625, 0.5, 0.5974, 0.5, 0.5974, 0.5, 0.625, 0.5568, 0.625, 0.5568, 0.625, 0.5, 0.625, 0.5, 0.5974, 0.75, 0.5974, 0.75, 0.625, 0.75, 0.625, 0.75, 0.5974, 0.7174, 0.5974, 0.7174, 0.5974, 0.75, 0.5974, 0.75, 0.5974, 0.5, 0.5974, 0.5, 0.625, 0.5, 0.625, 0.5, 0.5974, 0.5, 0.5974, 0.5, 0.5974, 0.5, 0.5974, 0.5, 0.625, 0.5, 0.625, 0.5, 0.5974, 0.5, 0.5974, 0.5, 0.625, 0.5, 0.625, 0.5, 0.625, 0.5, 0.625, 0.5, 0.5974, 0.5, 0.5974, 0.5, 0.625, 0.5, 0.625, 0.5, 0.5885, 1.0, 0.5885, 1.0, 0.625, 1.0, 0.625, 1.0, 0.5885, 1.0, 0.5885, 1.0, 0.5885, 1.0, 0.5885, 1.0, 0.625, 1.0, 0.625, 1.0, 0.5885, 1.0, 0.5885, 1.0, 0.625, 1.0, 0.625, 1.0, 0.625, 1.0, 0.625, 1.0, 0.5885, 1.0, 0.5885, 1.0, 0.625, 1.0, 0.625, 1.0, 0.5974, 0.6012, 0.5974, 0.6012, 0.5974, 0.6982, 0.5974, 0.6982, 0.625, 0.7174, 0.625, 0.7174, 0.625, 0.6982, 0.625, 0.6982, 0.5974, 0.6012, 0.625, 0.6012, 0.625, 0.6982, 0.5974, 0.6982, 0.605, 0.0326, 0.6048, 0.0326, 0.6039, 0.05179, 0.6044, 0.05179, 0.6249, 0.1488, 0.625, 0.1488, 0.6255, 0.05179, 0.625, 0.05179, 0.6048, 0.0326, 0.6252, 0.0326, 0.6255, 0.05179, 0.6039, 0.05179, 0.625, 0.6012, 0.625, 0.6982, 0.625, 0.6982, 0.625, 0.6012, 0.601, 0.1488, 0.6044, 0.05179, 0.6044, 0.05179, 0.601, 0.1488, 0.5974, 0.7174, 0.5974, 0.6982, 0.5974, 0.6982, 0.5974, 0.7174, 0.2311, 0.01019, 0.2074, 0.008149, 0.4533, 0.03884, 0.3022, 0.0259, 0.1409, 0.03592, 0.1409, 0.03592, 0.4688, 0.03884, 0.3125, 0.0259, 0.625, 0.0326, 0.625, 0.05179, 0.625, 0.05179, 0.625, 0.0326, 0.1519, 0.1533, 0.1383, 0.1374, 0.448, 0.5237, 0.2987, 0.3491, 0.2387, 0.2763, 0.2142, 0.2488, 0.4688, 0.5237, 0.3125, 0.3491, 0.1731, 0.1691, 0.4688, 0.5237, 0.3125, 0.3491, 0.1589, 0.1533, 0.2142, 0.008149, 0.3125, 0.0259, 0.3125, 0.0259, 0.2142, 0.008149, 0.1665, 0.03859, 0.4529, 0.03884, 0.3022, 0.0259, 0.1528, 0.03741, 0.5974, 0.6012, 0.5974, 0.6012, 0.5974, 0.6982, 0.5974, 0.6982, 0.625, 0.7174, 0.625, 0.7174, 0.625, 0.6982, 0.625, 0.6982, 0.6051, 0.0326, 0.6051, 0.0326, 0.6044, 0.05179, 0.6044, 0.05179, 0.875, 0.6012, 0.875, 0.6012, 0.875, 0.6982, 0.875, 0.6982, 0.2517, 0.3038, 0.448, 0.5237, 0.2987, 0.3491, 0.2282, 0.2763, 0.5206, 0.0326, 0.6051, 0.0326, 0.6044, 0.05179, 0.5202, 0.05179, 0.5155, 0.6012, 0.5974, 0.6012, 0.5974, 0.6982, 0.5155, 0.6982, 0.125, 0.6012, 0.25, 0.6012, 0.25, 0.6982, 0.125, 0.6982, 0.7165, 0.6012, 0.75, 0.6012, 0.75, 0.6982, 0.7165, 0.6982, 0.75, 0.6012, 0.875, 0.6012, 0.875, 0.6982, 0.75, 0.6982, 0.3133, 0.6012, 0.375, 0.6012, 0.375, 0.6982, 0.3133, 0.6982, 0.521, 4.657e-10, 0.6062, 0.0, 0.6051, 0.0326, 0.5206, 0.0326, 0.5974, 0.75, 0.2517, 0.3038, 0.2282, 0.2763, 0.5974, 0.75, 0.6062, 0.0, 0.6062, 0.0, 0.6051, 0.0326, 0.6051, 0.0326, 0.625, 0.75, 0.625, 0.75, 0.625, 0.7174, 0.625, 0.7174, 0.625, 0.0, 0.2142, 0.008149, 0.2142, 0.008149, 0.625, 0.0, 0.625, 0.75, 0.625, 0.75, 0.2142, 0.2488, 0.2387, 0.2763, 0.625, 0.0, 0.625, 0.0326, 0.625, 0.0326, 0.625, 0.0, 0.6062, 0.0, 0.6062, 0.0, 0.2074, 0.008149, 0.2311, 0.01019, 0.5974, 0.75, 0.5974, 0.7174, 0.5974, 0.7174, 0.5974, 0.75, 0.6062, 0.0, 0.625, 0.0, 0.6252, 0.0326, 0.6048, 0.0326, 0.6062, 0.0, 0.6062, 0.0, 0.6048, 0.0326, 0.605, 0.0326, 0.625, 0.75, 0.625, 0.75, 0.625, 0.7174, 0.625, 0.7174, 0.5974, 0.6982, 0.5974, 0.6982, 0.5974, 0.7174, 0.5974, 0.7174, 0.5974, 0.6982, 0.625, 0.6982, 0.625, 0.7174, 0.5974, 0.7174, 0.625, 0.05179, 0.6255, 0.05179, 0.6252, 0.0326, 0.625, 0.0326, 0.625, 0.6982, 0.625, 0.7174, 0.625, 0.7174, 0.625, 0.6982, 0.6044, 0.05179, 0.605, 0.0326, 0.605, 0.0326, 0.6044, 0.05179, 0.3125, 0.0259, 0.4688, 0.03884, 0.2142, 0.008149, 0.2142, 0.008149, 0.2987, 0.3491, 0.448, 0.5237, 0.2047, 0.2488, 0.2282, 0.2763, 0.4688, 0.5237, 0.2633, 0.3038, 0.2387, 0.2763, 0.3125, 0.3491, 0.4529, 0.03884, 0.2549, 0.01222, 0.2311, 0.01019, 0.3022, 0.0259, 0.5974, 0.6982, 0.5974, 0.6982, 0.5974, 0.7174, 0.5974, 0.7174, 0.875, 0.6982, 0.875, 0.6982, 0.875, 0.7174, 0.875, 0.7174, 0.5155, 0.6982, 0.5974, 0.6982, 0.5974, 0.7174, 0.5155, 0.7174, 0.125, 0.6982, 0.25, 0.6982, 0.25, 0.7174, 0.125, 0.7174, 0.7165, 0.6982, 0.75, 0.6982, 0.75, 0.7174, 0.7165, 0.7174, 0.75, 0.6982, 0.875, 0.6982, 0.875, 0.7174, 0.75, 0.7174, 0.3133, 0.6982, 0.375, 0.6982, 0.375, 0.7174, 0.3133, 0.7174, 0.25, 0.6982, 0.2835, 0.6982, 0.2835, 0.7174, 0.25, 0.7174, 0.7165, 0.7174, 0.6867, 0.7174, 0.6867, 0.7174, 0.7165, 0.7174, 0.25, 0.6012, 0.2835, 0.6012, 0.2835, 0.6982, 0.25, 0.6982, 0.6867, 0.6012, 0.7165, 0.6012, 0.7165, 0.6982, 0.6867, 0.6982, 0.6076, 0.8117, 0.6044, 0.8117, 0.6092, 0.8415, 0.612, 0.8415, 0.625, 0.875, 0.625, 0.875, 0.6256, 0.8415, 0.625, 0.8415, 0.6044, 0.8117, 0.6257, 0.8117, 0.6256, 0.8415, 0.6092, 0.8415, 0.6161, 0.375, 0.6161, 0.375, 0.6092, 0.4085, 0.612, 0.4085, 0.625, 0.4383, 0.6257, 0.4383, 0.6256, 0.4085, 0.625, 0.4085, 0.5289, 0.375, 0.6161, 0.375, 0.612, 0.4085, 0.5231, 0.4085, 0.5207, 0.8117, 0.6076, 0.8117, 0.612, 0.8415, 0.5231, 0.8415, 0.6867, 0.7174, 0.7165, 0.7174, 0.7165, 0.75, 0.6867, 0.75, 0.25, 0.7174, 0.2835, 0.7174, 0.2835, 0.75, 0.25, 0.75, 0.6161, 0.375, 0.625, 0.375, 0.6256, 0.4085, 0.6092, 0.4085, 0.625, 0.7174, 0.6867, 0.7174, 0.6867, 0.75, 0.625, 0.75, 0.5143, 0.75, 0.5974, 0.75, 0.6076, 0.8117, 0.5207, 0.8117, 0.625, 0.5, 0.625, 0.5, 0.6257, 0.4383, 0.625, 0.4383, 0.5974, 0.75, 0.625, 0.75, 0.6257, 0.8117, 0.6044, 0.8117, 0.5974, 0.75, 0.5974, 0.75, 0.6044, 0.8117, 0.6076, 0.8117, 0.625, 0.6012, 0.6867, 0.6012, 0.6867, 0.6982, 0.625, 0.6982, 0.625, 0.6982, 0.6867, 0.6982, 0.6867, 0.7174, 0.625, 0.7174, 0.2835, 0.6982, 0.3133, 0.6982, 0.3133, 0.7174, 0.2835, 0.7174, 0.2835, 0.6012, 0.3133, 0.6012, 0.3133, 0.6982, 0.2835, 0.6982, 0.625, 0.8415, 0.6256, 0.8415, 0.6257, 0.8117, 0.625, 0.8117, 0.612, 0.4085, 0.6092, 0.4085, 0.6044, 0.4383, 0.6076, 0.4383, 0.5231, 0.4085, 0.612, 0.4085, 0.6076, 0.4383, 0.5207, 0.4383, 0.2835, 0.7174, 0.3133, 0.7174, 0.3133, 0.75, 0.2835, 0.75, 0.6092, 0.4085, 0.6256, 0.4085, 0.6257, 0.4383, 0.6044, 0.4383, 0.7165, 0.6982, 0.7165, 0.7174, 0.7165, 0.7174, 0.7165, 0.6982, 0.7165, 0.6982, 0.7165, 0.7174, 0.7165, 0.7174, 0.7165, 0.6982, 0.6867, 0.7174, 0.6867, 0.6982, 0.6867, 0.6982, 0.6867, 0.7174, 0.6867, 0.6982, 0.7165, 0.6982, 0.7165, 0.6982, 0.6867, 0.6982, 0.6867, 0.7174, 0.6867, 0.6982, 0.6867, 0.6982, 0.6867, 0.7174, 0.6867, 0.6982, 0.7165, 0.6982, 0.7165, 0.6982, 0.6867, 0.6982, 0.7165, 0.7174, 0.6867, 0.7174, 0.6867, 0.7174, 0.7165, 0.7174, 0.6867, 0.7174, 0.6867, 0.6982, 0.6867, 0.6982, 0.6867, 0.7174, 0.7165, 0.6982, 0.7165, 0.6982, 0.6867, 0.6982, 0.6867, 0.6982, 0.7165, 0.7174, 0.7165, 0.7174, 0.7165, 0.6982, 0.7165, 0.6982, 0.6867, 0.7174, 0.6867, 0.7174, 0.7165, 0.7174, 0.7165, 0.7174, 0.6867, 0.6982, 0.6867, 0.6982, 0.6867, 0.7174, 0.6867, 0.7174, 0.7111, 0.714, 0.6921, 0.714, 0.6921, 0.714, 0.7111, 0.714, 0.7165, 0.6982, 0.7165, 0.7174, 0.7165, 0.7174, 0.7165, 0.6982, 0.7165, 0.7174, 0.6867, 0.7174, 0.6867, 0.7174, 0.7165, 0.7174, 0.6867, 0.6982, 0.7165, 0.6982, 0.7165, 0.6982, 0.6867, 0.6982, 0.7111, 0.7016, 0.6921, 0.7016, 0.6867, 0.6982, 0.7165, 0.6982, 0.7111, 0.714, 0.7111, 0.7016, 0.7165, 0.6982, 0.7165, 0.7174, 0.6921, 0.714, 0.7111, 0.714, 0.7165, 0.7174, 0.6867, 0.7174, 0.6921, 0.7016, 0.6921, 0.714, 0.6867, 0.7174, 0.6867, 0.6982, 0.6921, 0.7016, 0.7111, 0.7016, 0.7111, 0.714, 0.6921, 0.714, 0.6921, 0.7016, 0.7111, 0.7016, 0.7111, 0.7016, 0.6921, 0.7016, 0.6921, 0.714, 0.6921, 0.7016, 0.6921, 0.7016, 0.6921, 0.714, 0.7111, 0.7016, 0.7111, 0.714, 0.7111, 0.714, 0.7111, 0.7016, 0.2835, 0.5, 0.3133, 0.5, 0.3133, 0.5568, 0.2835, 0.5568, 0.625, 0.5, 0.6867, 0.5, 0.6867, 0.5568, 0.625, 0.5568, 0.6867, 0.5, 0.7165, 0.5, 0.7165, 0.5568, 0.6867, 0.5568, 0.25, 0.5, 0.2835, 0.5, 0.2835, 0.5568, 0.25, 0.5568, 0.3133, 0.5, 0.375, 0.5, 0.375, 0.5568, 0.3133, 0.5568, 0.75, 0.5, 0.875, 0.5, 0.875, 0.5568, 0.75, 0.5568, 0.7165, 0.5, 0.75, 0.5, 0.75, 0.5568, 0.7165, 0.5568, 0.125, 0.5, 0.25, 0.5, 0.25, 0.5568, 0.125, 0.5568, 0.5143, 0.5, 0.5974, 0.5, 0.5974, 0.5568, 0.5155, 0.5568, 0.875, 0.5, 0.875, 0.5, 0.875, 0.5568, 0.875, 0.5568, 0.5974, 0.5, 0.5974, 0.5, 0.5974, 0.5568, 0.5974, 0.5568, 0.5974, 0.25, 0.278, 0.09473, 0.2672, 0.0938, 0.5974, 0.25, 0.625, 0.5, 0.2901, 0.2534, 0.2789, 0.2409, 0.625, 0.5, 0.5974, 0.5, 0.5974, 0.5, 0.2559, 0.2284, 0.2666, 0.2409, 0.625, 0.25, 0.625, 0.25, 0.2677, 0.09287, 0.2677, 0.09287, 0.5974, 0.25, 0.5994, 0.1932, 0.5994, 0.1932, 0.5974, 0.25, 0.625, 0.5, 0.625, 0.5568, 0.625, 0.5568, 0.625, 0.5, 0.625, 0.25, 0.625, 0.25, 0.6249, 0.1932, 0.625, 0.1932, 0.5974, 0.5, 0.625, 0.5, 0.625, 0.5568, 0.5974, 0.5568, 0.5974, 0.5, 0.5974, 0.5, 0.5974, 0.5568, 0.5974, 0.5568, 0.625, 0.5645, 0.625, 0.5645, 0.625, 0.5568, 0.625, 0.5568, 0.5997, 0.1855, 0.5998, 0.1855, 0.5995, 0.1932, 0.5994, 0.1932, 0.5998, 0.1855, 0.6248, 0.1855, 0.6249, 0.1932, 0.5995, 0.1932, 0.5974, 0.5645, 0.5974, 0.5568, 0.5974, 0.5568, 0.5974, 0.5645, 0.1265, 0.04226, 0.1237, 0.04201, 0.2564, 0.09287, 0.2672, 0.0938, 0.6249, 0.1855, 0.625, 0.1932, 0.625, 0.1932, 0.6249, 0.1855, 0.132, 0.1161, 0.1291, 0.1129, 0.2677, 0.2284, 0.2789, 0.2409, 0.1229, 0.0415, 0.2677, 0.09287, 0.2677, 0.09287, 0.1229, 0.0415, 0.625, 0.5645, 0.625, 0.5645, 0.625, 0.5568, 0.625, 0.5568, 0.6001, 0.1855, 0.6001, 0.1855, 0.5998, 0.1932, 0.5998, 0.1932, 0.1289, 0.1194, 0.2773, 0.2534, 0.2666, 0.2409, 0.1261, 0.1161, 0.5171, 0.1855, 0.6001, 0.1855, 0.5998, 0.1932, 0.517, 0.1932, 0.5202, 0.05179, 0.6044, 0.05179, 0.6014, 0.1488, 0.518, 0.1488, 0.448, 0.5237, 0.1655, 0.1691, 0.1519, 0.1533, 0.2987, 0.3491, 0.6044, 0.05179, 0.6044, 0.05179, 0.6014, 0.1488, 0.6014, 0.1488, 0.625, 0.6982, 0.625, 0.6982, 0.625, 0.6012, 0.625, 0.6012, 0.3125, 0.0259, 0.1409, 0.03592, 0.1409, 0.03592, 0.3125, 0.0259, 0.3125, 0.3491, 0.4688, 0.5237, 0.1447, 0.1374, 0.1589, 0.1533, 0.625, 0.05179, 0.6249, 0.1488, 0.6249, 0.1488, 0.625, 0.05179, 0.3022, 0.0259, 0.4533, 0.03884, 0.1391, 0.03624, 0.1528, 0.03741, 0.5974, 0.6982, 0.5974, 0.6012, 0.5974, 0.6012, 0.5974, 0.6982, 0.6039, 0.05179, 0.6255, 0.05179, 0.625, 0.1488, 0.601, 0.1488, 0.6044, 0.05179, 0.6039, 0.05179, 0.601, 0.1488, 0.601, 0.1488, 0.625, 0.6982, 0.625, 0.6982, 0.625, 0.6012, 0.625, 0.6012, 0.2835, 0.5938, 0.3133, 0.5938, 0.3133, 0.6012, 0.2835, 0.6012, 0.625, 0.5938, 0.6867, 0.5938, 0.6867, 0.6012, 0.625, 0.6012, 0.6867, 0.5938, 0.7165, 0.5938, 0.7165, 0.6012, 0.6867, 0.6012, 0.25, 0.5938, 0.2835, 0.5938, 0.2835, 0.6012, 0.25, 0.6012, 0.3133, 0.5938, 0.375, 0.5938, 0.375, 0.6012, 0.3133, 0.6012, 0.75, 0.5938, 0.875, 0.5938, 0.875, 0.6012, 0.75, 0.6012, 0.7165, 0.5938, 0.75, 0.5938, 0.75, 0.6012, 0.7165, 0.6012, 0.125, 0.5938, 0.25, 0.5938, 0.25, 0.6012, 0.125, 0.6012, 0.5155, 0.5938, 0.5974, 0.5938, 0.5974, 0.6012, 0.5155, 0.6012, 0.875, 0.5938, 0.875, 0.5938, 0.875, 0.6012, 0.875, 0.6012, 0.5974, 0.5938, 0.5974, 0.5938, 0.5974, 0.6012, 0.5974, 0.6012, 0.07948, 0.01969, 0.1665, 0.03859, 0.1528, 0.03741, 0.07661, 0.01944, 0.0827, 0.07955, 0.1731, 0.1691, 0.1589, 0.1533, 0.07972, 0.07622, 0.0762, 0.07622, 0.07335, 0.0729, 0.1383, 0.1374, 0.1519, 0.1533, 0.06863, 0.01852, 0.06863, 0.01852, 0.1409, 0.03592, 0.1409, 0.03592, 0.6007, 0.1562, 0.601, 0.1488, 0.601, 0.1488, 0.6007, 0.1562, 0.625, 0.5938, 0.625, 0.6012, 0.625, 0.6012, 0.625, 0.5938, 0.625, 0.1562, 0.625, 0.1562, 0.625, 0.1488, 0.6249, 0.1488, 0.5974, 0.5938, 0.625, 0.5938, 0.625, 0.6012, 0.5974, 0.6012, 0.5974, 0.5938, 0.5974, 0.5938, 0.5974, 0.6012, 0.5974, 0.6012, 0.5001, 0.5938, 0.5155, 0.5938, 0.5155, 0.6012, 0.5001, 0.6012, 0.5044, 0.05179, 0.5202, 0.05179, 0.518, 0.1488, 0.5024, 0.1488, 0.125, 0.5938, 0.125, 0.6012, 0.125, 0.6012, 0.125, 0.5938, 0.4974, 0.5, 0.5143, 0.5, 0.5155, 0.5568, 0.5, 0.5568, 0.5062, 0.4085, 0.5231, 0.4085, 0.5207, 0.4383, 0.5045, 0.4383, 0.4974, 0.75, 0.5143, 0.75, 0.5207, 0.8117, 0.5045, 0.8117, 0.5045, 0.8117, 0.5207, 0.8117, 0.5231, 0.8415, 0.5062, 0.8415, 0.5148, 0.375, 0.5289, 0.375, 0.5231, 0.4085, 0.5062, 0.4085, 0.5001, 0.6982, 0.5155, 0.6982, 0.5155, 0.7174, 0.5, 0.7174, 0.5049, 1.139e-09, 0.521, 4.657e-10, 0.5206, 0.0326, 0.5046, 0.0326, 0.5001, 0.6012, 0.5155, 0.6012, 0.5155, 0.6982, 0.5001, 0.6982, 0.5046, 0.0326, 0.5206, 0.0326, 0.5202, 0.05179, 0.5044, 0.05179, 0.5012, 0.1932, 0.517, 0.1932, 0.5137, 0.25, 0.4959, 0.25, 0.5045, 0.4383, 0.5207, 0.4383, 0.5143, 0.5, 0.4974, 0.5, 0.5, 0.7174, 0.5155, 0.7174, 0.5143, 0.75, 0.4974, 0.75, 0.5143, 0.875, 0.5288, 0.875, 0.5066, 1.0, 0.4876, 1.0, 0.5062, 0.8415, 0.5231, 0.8415, 0.5288, 0.875, 0.5143, 0.875, 0.4959, 0.25, 0.5137, 0.25, 0.5289, 0.375, 0.5148, 0.375, 0.5016, 0.1855, 0.5172, 0.1855, 0.517, 0.1932, 0.5014, 0.1932, 0.5171, 0.1855, 0.517, 0.1932, 0.517, 0.1932, 0.5172, 0.1855, 0.5012, 0.1932, 0.3748, 0.1932, 0.3748, 0.1932, 0.5014, 0.1932, 0.5024, 0.1488, 0.518, 0.1488, 0.518, 0.1488, 0.5023, 0.1488, 0.5179, 0.1562, 0.5171, 0.1855, 0.5172, 0.1855, 0.5179, 0.1562, 0.5021, 0.1562, 0.5179, 0.1562, 0.5172, 0.1855, 0.5016, 0.1855, 0.125, 0.5568, 0.125, 0.5645, 0.125, 0.5645, 0.125, 0.5568, 0.5, 0.5568, 0.5155, 0.5568, 0.5155, 0.5645, 0.5001, 0.5645, 0.5974, 0.5568, 0.5974, 0.5568, 0.5974, 0.5645, 0.5974, 0.5645, 0.5974, 0.5568, 0.625, 0.5568, 0.625, 0.5645, 0.5974, 0.5645, 0.625, 0.1932, 0.6249, 0.1932, 0.6248, 0.1855, 0.6249, 0.1855, 0.625, 0.5568, 0.625, 0.5645, 0.625, 0.5645, 0.625, 0.5568, 0.5994, 0.1932, 0.5997, 0.1855, 0.5997, 0.1855, 0.5994, 0.1932, 0.2677, 0.09287, 0.2677, 0.09287, 0.1229, 0.0415, 0.1229, 0.0415, 0.2666, 0.2409, 0.2559, 0.2284, 0.1233, 0.1129, 0.1261, 0.1161, 0.2901, 0.2534, 0.1349, 0.1194, 0.132, 0.1161, 0.2789, 0.2409, 0.278, 0.09473, 0.1293, 0.0425, 0.1265, 0.04226, 0.2672, 0.0938, 0.5974, 0.5568, 0.5974, 0.5568, 0.5974, 0.5645, 0.5974, 0.5645, 0.875, 0.5568, 0.875, 0.5568, 0.875, 0.5645, 0.875, 0.5645, 0.5155, 0.5568, 0.5974, 0.5568, 0.5974, 0.5645, 0.5155, 0.5645, 0.125, 0.5568, 0.25, 0.5568, 0.25, 0.5645, 0.125, 0.5645, 0.7165, 0.5568, 0.75, 0.5568, 0.75, 0.5645, 0.7165, 0.5645, 0.75, 0.5568, 0.875, 0.5568, 0.875, 0.5645, 0.75, 0.5645, 0.3133, 0.5568, 0.375, 0.5568, 0.375, 0.5645, 0.3133, 0.5645, 0.25, 0.5568, 0.2835, 0.5568, 0.2835, 0.5645, 0.25, 0.5645, 0.6867, 0.5568, 0.7165, 0.5568, 0.7165, 0.5645, 0.6867, 0.5645, 0.625, 0.5568, 0.6867, 0.5568, 0.6867, 0.5645, 0.625, 0.5645, 0.2835, 0.5568, 0.3133, 0.5568, 0.3133, 0.5645, 0.2835, 0.5645, 0.5179, 0.1562, 0.6011, 0.1562, 0.6001, 0.1855, 0.5171, 0.1855, 0.07905, 0.07955, 0.1289, 0.1194, 0.1261, 0.1161, 0.0762, 0.07622, 0.6011, 0.1562, 0.6011, 0.1562, 0.6001, 0.1855, 0.6001, 0.1855, 0.625, 0.5938, 0.625, 0.5938, 0.625, 0.5645, 0.625, 0.5645, 0.06863, 0.01852, 0.1229, 0.0415, 0.1229, 0.0415, 0.06863, 0.01852, 0.07972, 0.07622, 0.07674, 0.0729, 0.1291, 0.1129, 0.132, 0.1161, 0.625, 0.1562, 0.6249, 0.1855, 0.6249, 0.1855, 0.625, 0.1562, 0.07661, 0.01944, 0.07373, 0.01919, 0.1237, 0.04201, 0.1265, 0.04226, 0.5974, 0.5938, 0.5974, 0.5645, 0.5974, 0.5645, 0.5974, 0.5938, 0.6007, 0.1562, 0.625, 0.1562, 0.6248, 0.1855, 0.5998, 0.1855, 0.6007, 0.1562, 0.6007, 0.1562, 0.5998, 0.1855, 0.5997, 0.1855, 0.625, 0.5938, 0.625, 0.5938, 0.625, 0.5645, 0.625, 0.5645, 0.625, 0.6012, 0.625, 0.6012, 0.625, 0.5938, 0.625, 0.5938, 0.601, 0.1488, 0.601, 0.1488, 0.6007, 0.1562, 0.6007, 0.1562, 0.601, 0.1488, 0.625, 0.1488, 0.625, 0.1562, 0.6007, 0.1562, 0.5974, 0.6012, 0.5974, 0.5938, 0.5974, 0.5938, 0.5974, 0.6012, 0.1528, 0.03741, 0.1391, 0.03624, 0.07373, 0.01919, 0.07661, 0.01944, 0.6249, 0.1488, 0.625, 0.1562, 0.625, 0.1562, 0.6249, 0.1488, 0.1589, 0.1533, 0.1447, 0.1374, 0.07674, 0.0729, 0.07972, 0.07622, 0.1409, 0.03592, 0.06863, 0.01852, 0.06863, 0.01852, 0.1409, 0.03592, 0.625, 0.6012, 0.625, 0.6012, 0.625, 0.5938, 0.625, 0.5938, 0.6014, 0.1488, 0.6014, 0.1488, 0.6011, 0.1562, 0.6011, 0.1562, 0.1655, 0.1691, 0.07905, 0.07955, 0.0762, 0.07622, 0.1519, 0.1533, 0.518, 0.1488, 0.6014, 0.1488, 0.6011, 0.1562, 0.5179, 0.1562, 0.5023, 0.1488, 0.518, 0.1488, 0.5179, 0.1562, 0.5021, 0.1562, 0.518, 0.1488, 0.5179, 0.1562, 0.5179, 0.1562, 0.518, 0.1488, 0.5001, 0.5645, 0.5155, 0.5645, 0.5155, 0.5938, 0.5001, 0.5938, 0.5974, 0.5645, 0.5974, 0.5645, 0.5974, 0.5938, 0.5974, 0.5938, 0.5974, 0.5645, 0.625, 0.5645, 0.625, 0.5938, 0.5974, 0.5938, 0.6249, 0.1855, 0.6248, 0.1855, 0.625, 0.1562, 0.625, 0.1562, 0.625, 0.5645, 0.625, 0.5938, 0.625, 0.5938, 0.625, 0.5645, 0.5997, 0.1855, 0.6007, 0.1562, 0.6007, 0.1562, 0.5997, 0.1855, 0.1229, 0.0415, 0.1229, 0.0415, 0.06863, 0.01852, 0.06863, 0.01852, 0.1261, 0.1161, 0.1233, 0.1129, 0.07335, 0.0729, 0.0762, 0.07622, 0.1349, 0.1194, 0.0827, 0.07955, 0.07972, 0.07622, 0.132, 0.1161, 0.1293, 0.0425, 0.07948, 0.01969, 0.07661, 0.01944, 0.1265, 0.04226, 0.5974, 0.5645, 0.5974, 0.5645, 0.5974, 0.5938, 0.5974, 0.5938, 0.875, 0.5645, 0.875, 0.5645, 0.875, 0.5938, 0.875, 0.5938, 0.5155, 0.5645, 0.5974, 0.5645, 0.5974, 0.5938, 0.5155, 0.5938, 0.125, 0.5645, 0.25, 0.5645, 0.25, 0.5938, 0.125, 0.5938, 0.7165, 0.5645, 0.75, 0.5645, 0.75, 0.5938, 0.7165, 0.5938, 0.75, 0.5645, 0.875, 0.5645, 0.875, 0.5938, 0.75, 0.5938, 0.3133, 0.5645, 0.375, 0.5645, 0.375, 0.5938, 0.3133, 0.5938, 0.25, 0.5645, 0.2835, 0.5645, 0.2835, 0.5938, 0.25, 0.5938, 0.6867, 0.5645, 0.7165, 0.5645, 0.7165, 0.5938, 0.6867, 0.5938, 0.625, 0.5645, 0.6867, 0.5645, 0.6867, 0.5938, 0.625, 0.5938, 0.2835, 0.5645, 0.3133, 0.5645, 0.3133, 0.5938, 0.2835, 0.5938, 0.375, 0.5645, 0.5001, 0.5645, 0.5001, 0.5938, 0.375, 0.5938, 0.375, 0.1488, 0.5023, 0.1488, 0.5021, 0.1562, 0.375, 0.1562, 0.375, 0.5568, 0.5, 0.5568, 0.5001, 0.5645, 0.375, 0.5645, 0.375, 0.1562, 0.5021, 0.1562, 0.5021, 0.1562, 0.375, 0.1562, 0.375, 0.1488, 0.5024, 0.1488, 0.5023, 0.1488, 0.375, 0.1488, 0.517, 0.1932, 0.5012, 0.1932, 0.5014, 0.1932, 0.517, 0.1932, 0.3748, 0.1855, 0.5016, 0.1855, 0.5014, 0.1932, 0.3748, 0.1932, 0.375, 0.25, 0.4959, 0.25, 0.5148, 0.375, 0.375, 0.375, 0.3716, 0.8415, 0.5062, 0.8415, 0.5143, 0.875, 0.375, 0.875, 0.375, 0.875, 0.5143, 0.875, 0.4876, 1.0, 0.375, 1.0, 0.375, 0.7174, 0.5, 0.7174, 0.4974, 0.75, 0.375, 0.75, 0.3713, 0.4383, 0.5045, 0.4383, 0.4974, 0.5, 0.375, 0.5, 0.3748, 0.1932, 0.5012, 0.1932, 0.4959, 0.25, 0.375, 0.25, 0.3755, 0.0326, 0.5046, 0.0326, 0.5044, 0.05179, 0.3758, 0.05179, 0.375, 0.6012, 0.5001, 0.6012, 0.5001, 0.6982, 0.375, 0.6982, 0.375, 0.0, 0.5049, 1.139e-09, 0.5046, 0.0326, 0.3755, 0.0326, 0.375, 0.6982, 0.5001, 0.6982, 0.5, 0.7174, 0.375, 0.7174, 0.375, 0.375, 0.5148, 0.375, 0.5062, 0.4085, 0.3716, 0.4085, 0.3713, 0.8117, 0.5045, 0.8117, 0.5062, 0.8415, 0.3716, 0.8415, 0.375, 0.75, 0.4974, 0.75, 0.5045, 0.8117, 0.3713, 0.8117, 0.3716, 0.4085, 0.5062, 0.4085, 0.5045, 0.4383, 0.3713, 0.4383, 0.375, 0.5, 0.4974, 0.5, 0.5, 0.5568, 0.375, 0.5568, 0.3758, 0.05179, 0.5044, 0.05179, 0.5024, 0.1488, 0.375, 0.1488, 0.375, 0.5938, 0.5001, 0.5938, 0.5001, 0.6012, 0.375, 0.6012, 0.375, 0.1562, 0.5021, 0.1562, 0.5016, 0.1855, 0.3748, 0.1855, 0.5021, 0.1562, 0.5016, 0.1855, 0.5016, 0.1855, 0.5021, 0.1562, 0.5016, 0.1855, 0.3748, 0.1855, 0.3748, 0.1855, 0.5016, 0.1855])
me_cube.materials.append(mat_material)
me_cube.use_remesh_fix_poles = True
me_cube.use_remesh_preserve_attributes = False
me_cube.update()

# ---- objects
ob_cube = bpy.data.objects.new('Cube', me_cube)

# ---- transforms, parenting, visibility, modifiers, constraints
ob_cube.location = (0.0, 0.0, 0.0)

# ---- collection membership
col_collection.objects.link(ob_cube)

# ---- scene / render settings (as saved in the file)
scene.frame_start = 1; scene.frame_end = 250; scene.frame_set(1)
scene.render.engine = 'BLENDER_EEVEE_NEXT'
scene.cycles.use_denoising = False
scene.cycles.samples = 128
scene.cycles.sampling_pattern = 'TABULATED_SOBOL'
scene.cycles.use_adaptive_sampling = False
scene.cycles.use_light_tree = False
scene.view_settings.view_transform = 'Standard'
bpy.context.view_layer.update()

# ---- added for rendering (the .blend has no active camera and no usable light): camera, sun
cam_auto = bpy.data.cameras.new('AutoCamera')
cam_auto.lens = 50.0
cam_auto.sensor_width = 36.0
cam_auto.clip_end = 1000.0
ob_auto_camera = bpy.data.objects.new('AutoCamera', cam_auto)
scene.collection.objects.link(ob_auto_camera)
ob_auto_camera.location = (0.185045, -0.222054, 0.164036)
ob_auto_camera.rotation_euler = (1.09748, -7.21219e-08, 0.694738)
scene.camera = ob_auto_camera
light_auto_sun = bpy.data.lights.new('AutoSun', 'SUN')
light_auto_sun.energy = 3.0
light_auto_sun.angle = 0.0523599
ob_auto_sun = bpy.data.objects.new('AutoSun', light_auto_sun)
scene.collection.objects.link(ob_auto_sun)
ob_auto_sun.rotation_euler = (0.872665, 0.174533, 0.523599)
bpy.context.view_layer.update()

